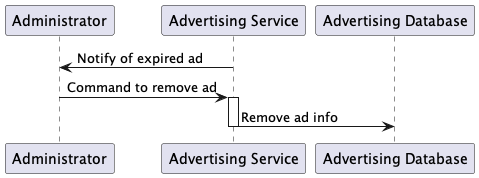

The diagram above was rendered by PlantUML. Its source (embedded in the PNG):
@startuml

participant "Administrator" as admin
participant "Advertising Service" as adserv
participant "Advertising Database" as addb

adserv -> admin: Notify of expired ad

admin -> adserv: Command to remove ad
activate adserv
adserv -> addb: Remove ad info
deactivate adserv

@enduml